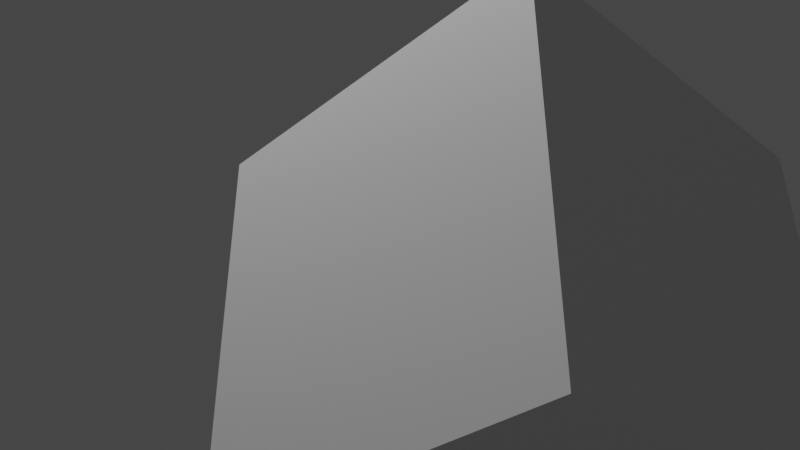# Source: data.blend  (saved by Blender 3.4.6; exported with 4.5.12 LTS)
import bpy
from mathutils import Matrix  # noqa: F401  (used for matrix-valued properties, if any)

bpy.ops.wm.read_factory_settings(use_empty=True)
scene = bpy.context.scene
scene.name = 'Scene'

# ---- collections
col_collection = bpy.data.collections.new('Collection'); scene.collection.children.link(col_collection)

# ---- materials (node trees are filled in below, after node groups)
mat_material = bpy.data.materials.new('Material')
mat_material.alpha_threshold = 0.0
mat_material.use_transparent_shadow = False
mat_material.roughness = 0.5
mat_material.line_color = (0.0, 0.0, 0.0, 1.0)

# ---- material node trees
mat_material.use_nodes = True; mat_material.node_tree.nodes.clear()
_N = mat_material.node_tree.nodes; _L = mat_material.node_tree.links
n0 = _N.new('ShaderNodeOutputMaterial'); n0.name = 'Material Output'; n0.location = (300, 300)
n1 = _N.new('ShaderNodeBsdfPrincipled'); n1.name = 'Principled BSDF'; n1.location = (10, 300)
n1.distribution = 'GGX'
n1.subsurface_method = 'RANDOM_WALK_SKIN'
n1.inputs[3].default_value = 1.45
n1.inputs[27].default_value = (0.0, 0.0, 0.0, 1.0)
n1.inputs[28].default_value = 1.0
_L.new(n1.outputs[0], n0.inputs[0])
n0.is_active_output = True

# ---- world
world_world = bpy.data.worlds.new('World'); scene.world = world_world
world_world.use_nodes = True; world_world.node_tree.nodes.clear()
_N = world_world.node_tree.nodes; _L = world_world.node_tree.links
n0 = _N.new('ShaderNodeOutputWorld'); n0.name = 'World Output'; n0.location = (300, 300)
n1 = _N.new('ShaderNodeBackground'); n1.name = 'Background'; n1.location = (10, 300)
n1.inputs[0].default_value = (0.05088, 0.05088, 0.05088, 1.0)
_L.new(n1.outputs[0], n0.inputs[0])
n0.is_active_output = True
world_world.color = (0.05088, 0.05088, 0.05088)
world_world.use_sun_shadow = False
world_world.sun_shadow_jitter_overblur = 0.0

# ---- cameras
cam_camera_015 = bpy.data.cameras.new('Camera.015')

# ---- lights
light_light = bpy.data.lights.new('Light', 'POINT')
light_light.transmission_factor = 0.0
light_light.energy = 1000.0
light_light.shadow_soft_size = 0.1
light_light.shadow_maximum_resolution = 0.006
light_light.use_absolute_resolution = True

# ---- meshes
me_cube = bpy.data.meshes.new('Cube')
me_cube.from_pydata([(1.0, 1.0, 1.0), (1.0, 1.0, -1.0), (1.0, -1.0, 1.0), (1.0, -1.0, -1.0), (-1.0, 1.0, 1.0), (-1.0, 1.0, -1.0), (-1.0, -1.0, 1.0), (-1.0, -1.0, -1.0)], [], [(0, 4, 6, 2), (3, 2, 6, 7), (7, 6, 4, 5), (5, 1, 3, 7), (1, 0, 2, 3), (5, 4, 0, 1)])
_uv = me_cube.uv_layers.new(name='UVMap')
_uv.uv.foreach_set('vector', [0.625, 0.5, 0.875, 0.5, 0.875, 0.75, 0.625, 0.75, 0.375, 0.75, 0.625, 0.75, 0.625, 1.0, 0.375, 1.0, 0.375, 0.0, 0.625, 0.0, 0.625, 0.25, 0.375, 0.25, 0.125, 0.5, 0.375, 0.5, 0.375, 0.75, 0.125, 0.75, 0.375, 0.5, 0.625, 0.5, 0.625, 0.75, 0.375, 0.75, 0.375, 0.25, 0.625, 0.25, 0.625, 0.5, 0.375, 0.5])
me_cube.materials.append(mat_material)
me_cube.use_mirror_vertex_groups = False
me_cube.update()

# ---- objects
ob_camera = bpy.data.objects.new('Camera', cam_camera_015)
ob_cube = bpy.data.objects.new('Cube', me_cube)
ob_light = bpy.data.objects.new('Light', light_light)

# ---- transforms, parenting, visibility, modifiers, constraints
ob_camera.location = (3.634, 2.946, -2.531)
ob_camera.rotation_euler = (2.164, 3.834e-07, 2.374)
ob_camera.scale = (1.0, 1.0, 1.0)
ob_cube.location = (0.0, 0.0, 0.0)
ob_cube.lock_rotations_4d = False
ob_cube.empty_display_type = 'ARROWS'
ob_cube.lineart.crease_threshold = 0.0
ob_light.location = (4.076, 1.005, 5.904)
ob_light.rotation_euler = (0.6503, 0.05522, 1.866)
ob_light.lock_rotations_4d = False
ob_light.empty_display_type = 'ARROWS'
ob_light.color = (0.0, 0.0, 0.0, 0.0)
ob_light.lineart.crease_threshold = 0.0

# ---- collection membership
scene.collection.objects.link(ob_camera)
col_collection.objects.link(ob_cube)
col_collection.objects.link(ob_light)

# ---- scene / render settings (as saved in the file)
scene.camera = ob_camera
scene.frame_start = 1; scene.frame_end = 250; scene.frame_set(1)
scene.render.engine = 'BLENDER_EEVEE_NEXT'
scene.cycles.sampling_pattern = 'TABULATED_SOBOL'
scene.cycles.use_light_tree = False
scene.view_settings.view_transform = 'Filmic'
bpy.context.view_layer.update()
